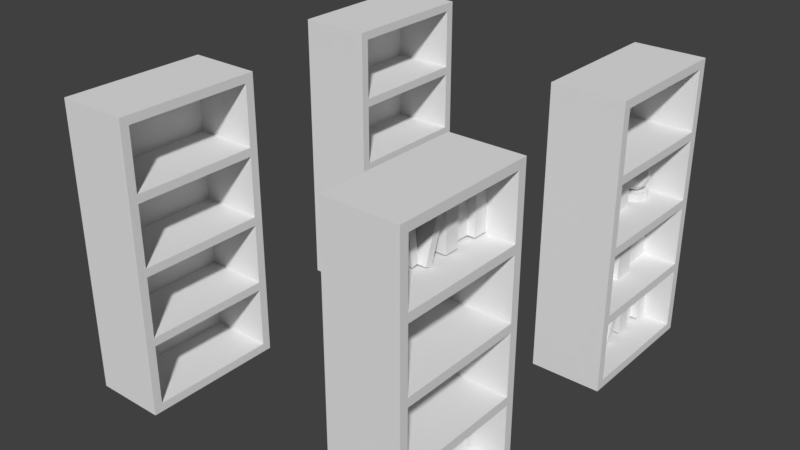 # Source: Storage.blend  (saved by Blender 2.79.0; exported with 4.5.12 LTS)
import bpy
from mathutils import Matrix  # noqa: F401  (used for matrix-valued properties, if any)

bpy.ops.wm.read_factory_settings(use_empty=True)
scene = bpy.context.scene
scene.name = 'Scene'

# ---- collections
col_collection_1 = bpy.data.collections.new('Collection 1'); scene.collection.children.link(col_collection_1)

# ---- world
world_world = bpy.data.worlds.new('World'); scene.world = world_world
world_world.color = (0.05088, 0.05088, 0.05088)
world_world.use_sun_shadow = False
world_world.sun_shadow_jitter_overblur = 0.0
world_world.cycles.sampling_method = 'MANUAL'

# ---- meshes
me_bookshelfcontent02_0_88x0_44x0_4_a = bpy.data.meshes.new('BookShelfContent02_0.88x0.44x0.4_A')
me_bookshelfcontent02_0_88x0_44x0_4_a.from_pydata([], [], [])
me_bookshelfcontent02_0_88x0_44x0_4_a.update()
me_bookshelf_0_5x1x2_a_001 = bpy.data.meshes.new('Bookshelf_0.5x1x2_A.001')
me_bookshelf_0_5x1x2_a_001.from_pydata([(0.5, 0.94, 0.06), (0.5, 0.06, 0.06), (1.192e-07, -8.941e-08, 0.0), (3.874e-07, 1.0, 0.0), (0.5, 0.94, 1.94), (0.5, 0.06, 1.94), (0.0, 0.0, 2.0), (2.384e-07, 1.0, 2.0), (0.5, 1.0, 0.0), (0.5, -1.788e-07, 0.0), (0.5, 1.0, 2.0), (0.5, -4.47e-07, 2.0), (0.5, 0.94, 0.545), (0.5, 0.94, 1.03), (0.5, 0.94, 1.515), (0.5, 0.06, 0.545), (0.5, 0.06, 1.03), (0.5, 0.06, 1.515), (0.5, 0.94, 1.455), (0.5, 0.97, 1.97), (0.5, 0.06, 1.455), (0.5, 0.03, 1.97), (0.5, 0.94, 0.97), (0.5, 0.97, 1.485), (0.5, 0.06, 0.97), (0.5, 0.03, 1.485), (0.5, 0.94, 0.485), (0.5, 0.97, 1.0), (0.5, 0.06, 0.485), (0.5, 0.03, 1.0), (0.5, 0.97, 0.03), (0.5, 0.03, 0.03), (0.5, 0.97, 0.515), (0.5, 0.03, 0.515), (0.06, 0.94, 1.515), (0.06, 0.94, 1.94), (0.06, 0.06, 1.515), (0.06, 0.06, 1.94), (0.06, 0.94, 1.03), (0.06, 0.94, 1.455), (0.06, 0.06, 1.03), (0.06, 0.06, 1.455), (0.06, 0.94, 0.545), (0.06, 0.94, 0.97), (0.06, 0.06, 0.545), (0.06, 0.06, 0.97), (0.06, 0.94, 0.06), (0.06, 0.06, 0.06), (0.06, 0.94, 0.485), (0.06, 0.06, 0.485)], [], [(8, 9, 2, 3), (10, 7, 6, 11), (13, 18, 39, 38), (9, 11, 6, 2), (2, 6, 7, 3), (10, 8, 3, 7), (30, 31, 9, 8), (19, 23, 27, 32, 30, 8, 10), (31, 33, 29, 25, 21, 11, 9), (21, 19, 10, 11), (14, 4, 35, 34), (26, 28, 49, 48), (22, 24, 45, 43), (4, 14, 23, 19), (17, 5, 21, 25), (5, 4, 19, 21), (14, 17, 25, 23), (18, 13, 27, 23), (16, 20, 25, 29), (13, 16, 29, 27), (20, 18, 23, 25), (22, 12, 32, 27), (15, 24, 29, 33), (12, 15, 33, 32), (24, 22, 27, 29), (0, 1, 31, 30), (26, 0, 30, 32), (1, 28, 33, 31), (28, 26, 32, 33), (34, 35, 37, 36), (46, 48, 49, 47), (42, 43, 45, 44), (38, 39, 41, 40), (5, 17, 36, 37), (12, 22, 43, 42), (20, 16, 40, 41), (1, 0, 46, 47), (4, 5, 37, 35), (24, 15, 44, 45), (16, 13, 38, 40), (0, 26, 48, 46), (17, 14, 34, 36), (15, 12, 42, 44), (18, 20, 41, 39), (28, 1, 47, 49)])
me_bookshelf_0_5x1x2_a_001.use_remesh_preserve_volume = False
me_bookshelf_0_5x1x2_a_001.use_remesh_preserve_attributes = False
me_bookshelf_0_5x1x2_a_001.use_mirror_vertex_groups = False
me_bookshelf_0_5x1x2_a_001.update()
me_bookshelfcontent01_0_88x0_44x0_4_a = bpy.data.meshes.new('BookShelfContent01_0.88x0.44x0.4_A')
me_bookshelfcontent01_0_88x0_44x0_4_a.from_pydata([], [], [])
me_bookshelfcontent01_0_88x0_44x0_4_a.update()
me_bookshelfcontent03_0_88x0_44x0_4_a = bpy.data.meshes.new('BookShelfContent03_0.88x0.44x0.4_A')
me_bookshelfcontent03_0_88x0_44x0_4_a.from_pydata([], [], [])
me_bookshelfcontent03_0_88x0_44x0_4_a.update()
me_bookshelf_0_5x1x2_a = bpy.data.meshes.new('Bookshelf_0.5x1x2_A')
me_bookshelf_0_5x1x2_a.from_pydata([(0.5, 0.94, 0.06), (0.5, 0.06, 0.06), (1.192e-07, -8.941e-08, 0.0), (3.874e-07, 1.0, 0.0), (0.5, 0.94, 1.94), (0.5, 0.06, 1.94), (0.0, 0.0, 2.0), (2.384e-07, 1.0, 2.0), (0.5, 1.0, 0.0), (0.5, -1.788e-07, 0.0), (0.5, 1.0, 2.0), (0.5, -4.47e-07, 2.0), (0.5, 0.94, 0.545), (0.5, 0.94, 1.03), (0.5, 0.94, 1.515), (0.5, 0.06, 0.545), (0.5, 0.06, 1.03), (0.5, 0.06, 1.515), (0.5, 0.94, 1.455), (0.5, 0.97, 1.97), (0.5, 0.06, 1.455), (0.5, 0.03, 1.97), (0.5, 0.94, 0.97), (0.5, 0.97, 1.485), (0.5, 0.06, 0.97), (0.5, 0.03, 1.485), (0.5, 0.94, 0.485), (0.5, 0.97, 1.0), (0.5, 0.06, 0.485), (0.5, 0.03, 1.0), (0.5, 0.97, 0.03), (0.5, 0.03, 0.03), (0.5, 0.97, 0.515), (0.5, 0.03, 0.515), (0.06, 0.94, 1.515), (0.06, 0.94, 1.94), (0.06, 0.06, 1.515), (0.06, 0.06, 1.94), (0.06, 0.94, 1.03), (0.06, 0.94, 1.455), (0.06, 0.06, 1.03), (0.06, 0.06, 1.455), (0.06, 0.94, 0.545), (0.06, 0.94, 0.97), (0.06, 0.06, 0.545), (0.06, 0.06, 0.97), (0.06, 0.94, 0.06), (0.06, 0.06, 0.06), (0.06, 0.94, 0.485), (0.06, 0.06, 0.485)], [], [(8, 9, 2, 3), (10, 7, 6, 11), (13, 18, 39, 38), (9, 11, 6, 2), (2, 6, 7, 3), (10, 8, 3, 7), (30, 31, 9, 8), (19, 23, 27, 32, 30, 8, 10), (31, 33, 29, 25, 21, 11, 9), (21, 19, 10, 11), (14, 4, 35, 34), (26, 28, 49, 48), (22, 24, 45, 43), (4, 14, 23, 19), (17, 5, 21, 25), (5, 4, 19, 21), (14, 17, 25, 23), (18, 13, 27, 23), (16, 20, 25, 29), (13, 16, 29, 27), (20, 18, 23, 25), (22, 12, 32, 27), (15, 24, 29, 33), (12, 15, 33, 32), (24, 22, 27, 29), (0, 1, 31, 30), (26, 0, 30, 32), (1, 28, 33, 31), (28, 26, 32, 33), (34, 35, 37, 36), (46, 48, 49, 47), (42, 43, 45, 44), (38, 39, 41, 40), (5, 17, 36, 37), (12, 22, 43, 42), (20, 16, 40, 41), (1, 0, 46, 47), (4, 5, 37, 35), (24, 15, 44, 45), (16, 13, 38, 40), (0, 26, 48, 46), (17, 14, 34, 36), (15, 12, 42, 44), (18, 20, 41, 39), (28, 1, 47, 49)])
me_bookshelf_0_5x1x2_a.use_remesh_preserve_volume = False
me_bookshelf_0_5x1x2_a.use_remesh_preserve_attributes = False
me_bookshelf_0_5x1x2_a.use_mirror_vertex_groups = False
me_bookshelf_0_5x1x2_a.update()
me_bookshelf02_1x0_5x2_a = bpy.data.meshes.new('Bookshelf02_1x0.5x2_A')
me_bookshelf02_1x0_5x2_a.from_pydata([(0.06, 0.94, 0.07626), (0.06, 0.94, 0.3963), (0.31, 0.94, 0.07626), (0.31, 0.94, 0.3963), (0.06, 0.84, 0.07626), (0.06, 0.84, 0.3963), (0.31, 0.84, 0.07626), (0.31, 0.84, 0.3963), (0.06, 0.3578, 0.07626), (0.06, 0.3578, 0.3763), (0.26, 0.3578, 0.07626), (0.26, 0.3578, 0.3763), (0.06, 0.2578, 0.07626), (0.06, 0.2578, 0.3763), (0.26, 0.2578, 0.07626), (0.26, 0.2578, 0.3763), (0.06, 0.21, 0.07626), (0.06, 0.21, 0.3763), (0.26, 0.21, 0.07626), (0.26, 0.21, 0.3763), (0.06, 0.11, 0.07626), (0.06, 0.11, 0.3763), (0.26, 0.11, 0.07626), (0.26, 0.11, 0.3763), (0.06, 0.84, 0.07626), (0.06, 0.84, 0.3763), (0.26, 0.84, 0.07626), (0.26, 0.84, 0.3763), (0.06, 0.74, 0.07626), (0.06, 0.74, 0.3763), (0.26, 0.74, 0.07626), (0.26, 0.74, 0.3763), (0.06, 0.11, 0.07626), (0.06, 0.11, 0.4263), (0.31, 0.11, 0.07626), (0.31, 0.11, 0.4263), (0.06, 0.06, 0.07626), (0.06, 0.06, 0.4263), (0.31, 0.06, 0.07626), (0.31, 0.06, 0.4263), (0.06, 0.4756, 0.06), (0.06, 0.5895, 0.391), (0.31, 0.4756, 0.06), (0.31, 0.5895, 0.391), (0.06, 0.4284, 0.07626), (0.06, 0.5422, 0.4072), (0.31, 0.4284, 0.07626), (0.31, 0.5422, 0.4072), (0.06, 0.6922, 0.07626), (0.06, 0.6922, 0.3963), (0.31, 0.6922, 0.07626), (0.31, 0.6922, 0.3963), (0.06, 0.5922, 0.07626), (0.06, 0.5922, 0.3963), (0.31, 0.5922, 0.07626), (0.31, 0.5922, 0.3963), (0.06, 0.4312, 0.08223), (0.06, 0.3977, 0.3602), (0.26, 0.4312, 0.08223), (0.26, 0.3977, 0.3602), (0.06, 0.3815, 0.07626), (0.06, 0.3481, 0.3543), (0.26, 0.3815, 0.07626), (0.26, 0.3481, 0.3543), (0.06, 0.26, 0.07626), (0.06, 0.26, 0.3563), (0.26, 0.26, 0.07626), (0.26, 0.26, 0.3563), (0.06, 0.21, 0.07626), (0.06, 0.21, 0.3563), (0.26, 0.21, 0.07626), (0.26, 0.21, 0.3563), (0.06, 0.7422, 0.07626), (0.06, 0.7422, 0.3563), (0.26, 0.7422, 0.07626), (0.26, 0.7422, 0.3563), (0.06, 0.6922, 0.07626), (0.06, 0.6922, 0.3563), (0.26, 0.6922, 0.07626), (0.26, 0.6922, 0.3563), (0.5, 0.94, 0.06), (0.5, 0.06, 0.06), (1.192e-07, -5.96e-08, 0.0), (3.715e-07, 1.0, 0.0), (0.5, 0.94, 1.94), (0.5, 0.06, 1.94), (0.0, 0.0, 2.0), (2.225e-07, 1.0, 2.0), (0.5, 1.0, 0.0), (0.5, -2.007e-07, 0.0), (0.5, 1.0, 2.0), (0.5, -4.391e-07, 2.0), (0.5, 0.94, 0.545), (0.5, 0.94, 1.03), (0.5, 0.94, 1.515), (0.5, 0.06, 0.545), (0.5, 0.06, 1.03), (0.5, 0.06, 1.515), (0.5, 0.94, 1.455), (0.5, 0.97, 1.97), (0.5, 0.06, 1.455), (0.5, 0.03, 1.97), (0.5, 0.94, 0.97), (0.5, 0.97, 1.485), (0.5, 0.06, 0.97), (0.5, 0.03, 1.485), (0.5, 0.94, 0.485), (0.5, 0.97, 1.0), (0.5, 0.06, 0.485), (0.5, 0.03, 1.0), (0.5, 0.97, 0.03), (0.5, 0.03, 0.03), (0.5, 0.97, 0.515), (0.5, 0.03, 0.515), (0.06, 0.94, 1.515), (0.06, 0.94, 1.94), (0.06, 0.06, 1.515), (0.06, 0.06, 1.94), (0.06, 0.94, 1.03), (0.06, 0.94, 1.455), (0.06, 0.06, 1.03), (0.06, 0.06, 1.455), (0.06, 0.94, 0.545), (0.06, 0.94, 0.97), (0.06, 0.06, 0.545), (0.06, 0.06, 0.97), (0.06, 0.94, 0.06), (0.06, 0.06, 0.06), (0.06, 0.94, 0.485), (0.06, 0.06, 0.485), (0.06, 0.1943, 0.545), (0.06, 0.1943, 0.845), (0.26, 0.1943, 0.545), (0.26, 0.1943, 0.845), (0.06, 0.09435, 0.545), (0.06, 0.09435, 0.845), (0.26, 0.09435, 0.545), (0.26, 0.09435, 0.845), (0.06, 0.4922, 0.545), (0.06, 0.4922, 0.845), (0.26, 0.4922, 0.545), (0.26, 0.4922, 0.845), (0.06, 0.3922, 0.545), (0.06, 0.3922, 0.845), (0.26, 0.3922, 0.545), (0.26, 0.3922, 0.845), (0.06, 0.7422, 0.545), (0.06, 0.7422, 0.845), (0.26, 0.7422, 0.545), (0.26, 0.7422, 0.845), (0.06, 0.6422, 0.545), (0.06, 0.6422, 0.845), (0.26, 0.6422, 0.545), (0.26, 0.6422, 0.845), (0.06, 0.89, 0.545), (0.06, 0.89, 0.845), (0.26, 0.89, 0.545), (0.26, 0.89, 0.845), (0.06, 0.79, 0.545), (0.06, 0.79, 0.845), (0.26, 0.79, 0.545), (0.26, 0.79, 0.845), (0.06, 0.2443, 0.545), (0.06, 0.2443, 0.895), (0.31, 0.2443, 0.545), (0.31, 0.2443, 0.895), (0.06, 0.1943, 0.545), (0.06, 0.1943, 0.895), (0.31, 0.1943, 0.545), (0.31, 0.1943, 0.895), (0.06, 0.6422, 0.545), (0.06, 0.6422, 0.895), (0.31, 0.6422, 0.545), (0.31, 0.6422, 0.895), (0.06, 0.5922, 0.545), (0.06, 0.5922, 0.895), (0.31, 0.5922, 0.545), (0.31, 0.5922, 0.895), (0.06, 0.3443, 0.545), (0.06, 0.3443, 0.865), (0.31, 0.3443, 0.545), (0.31, 0.3443, 0.865), (0.06, 0.2443, 0.545), (0.06, 0.2443, 0.865), (0.31, 0.2443, 0.545), (0.31, 0.2443, 0.865), (0.06, 0.5922, 0.545), (0.06, 0.5922, 0.865), (0.31, 0.5922, 0.545), (0.31, 0.5922, 0.865), (0.06, 0.4922, 0.545), (0.06, 0.4922, 0.865), (0.31, 0.4922, 0.545), (0.31, 0.4922, 0.865), (0.06, 0.3943, 0.545), (0.06, 0.3943, 0.825), (0.26, 0.3943, 0.545), (0.26, 0.3943, 0.825), (0.06, 0.3443, 0.545), (0.06, 0.3443, 0.825), (0.26, 0.3443, 0.545), (0.26, 0.3443, 0.825), (0.06, 0.7922, 0.545), (0.06, 0.7922, 0.825), (0.26, 0.7922, 0.545), (0.26, 0.7922, 0.825), (0.06, 0.7422, 0.545), (0.06, 0.7422, 0.825), (0.26, 0.7422, 0.545), (0.26, 0.7422, 0.825), (0.06, 0.94, 0.545), (0.06, 0.94, 0.825), (0.26, 0.94, 0.545), (0.26, 0.94, 0.825), (0.06, 0.89, 0.545), (0.06, 0.89, 0.825), (0.26, 0.89, 0.545), (0.26, 0.89, 0.825), (0.06, 0.16, 1.03), (0.06, 0.16, 1.35), (0.31, 0.16, 1.03), (0.31, 0.16, 1.35), (0.06, 0.06, 1.03), (0.06, 0.06, 1.35), (0.31, 0.06, 1.03), (0.31, 0.06, 1.35), (0.06, 0.5745, 1.03), (0.06, 0.5745, 1.33), (0.26, 0.5745, 1.03), (0.26, 0.5745, 1.33), (0.06, 0.4745, 1.03), (0.06, 0.4745, 1.33), (0.26, 0.4745, 1.03), (0.26, 0.4745, 1.33), (0.06, 0.31, 1.03), (0.06, 0.31, 1.33), (0.26, 0.31, 1.03), (0.26, 0.31, 1.33), (0.06, 0.21, 1.03), (0.06, 0.21, 1.33), (0.26, 0.21, 1.03), (0.26, 0.21, 1.33), (0.06, 0.21, 1.03), (0.06, 0.21, 1.38), (0.31, 0.21, 1.03), (0.31, 0.21, 1.38), (0.06, 0.16, 1.03), (0.06, 0.16, 1.38), (0.31, 0.16, 1.03), (0.31, 0.16, 1.38), (0.06, 0.6245, 1.03), (0.06, 0.6245, 1.31), (0.26, 0.6245, 1.03), (0.26, 0.6245, 1.31), (0.06, 0.5745, 1.03), (0.06, 0.5745, 1.31), (0.26, 0.5745, 1.03), (0.26, 0.5745, 1.31), (0.06, 0.4721, 1.051), (0.06, 0.3544, 1.305), (0.26, 0.4721, 1.051), (0.26, 0.3544, 1.305), (0.06, 0.4267, 1.03), (0.06, 0.309, 1.284), (0.26, 0.4267, 1.03), (0.26, 0.309, 1.284), (0.21, 0.89, 1.03), (0.21, 0.89, 1.08), (0.2807, 0.8607, 1.03), (0.2807, 0.8607, 1.08), (0.31, 0.79, 1.03), (0.31, 0.79, 1.08), (0.2807, 0.7193, 1.03), (0.2807, 0.7193, 1.08), (0.21, 0.69, 1.03), (0.21, 0.69, 1.08), (0.1393, 0.7193, 1.03), (0.1393, 0.7193, 1.08), (0.11, 0.79, 1.03), (0.11, 0.79, 1.08), (0.1393, 0.8607, 1.03), (0.1393, 0.8607, 1.08), (0.21, 0.79, 1.08), (0.2824, 0.7374, 1.135), (0.1824, 0.7049, 1.135), (0.1206, 0.79, 1.135), (0.1824, 0.8751, 1.135), (0.2824, 0.8426, 1.135), (0.2376, 0.7049, 1.225), (0.1376, 0.7374, 1.225), (0.1376, 0.8426, 1.225), (0.2376, 0.8751, 1.225), (0.2994, 0.79, 1.225), (0.21, 0.79, 1.28), (0.1938, 0.74, 1.095), (0.2525, 0.7591, 1.095), (0.2363, 0.7091, 1.127), (0.2951, 0.79, 1.127), (0.2525, 0.8209, 1.095), (0.1574, 0.79, 1.095), (0.1412, 0.74, 1.127), (0.1938, 0.84, 1.095), (0.1412, 0.84, 1.127), (0.2363, 0.8709, 1.127), (0.3051, 0.7591, 1.18), (0.3051, 0.8209, 1.18), (0.21, 0.69, 1.18), (0.2688, 0.7091, 1.18), (0.1149, 0.7591, 1.18), (0.1512, 0.7091, 1.18), (0.1512, 0.8709, 1.18), (0.1149, 0.8209, 1.18), (0.2688, 0.8709, 1.18), (0.21, 0.89, 1.18), (0.2788, 0.74, 1.233), (0.1837, 0.7091, 1.233), (0.1249, 0.79, 1.233), (0.1837, 0.8709, 1.233), (0.2788, 0.84, 1.233), (0.2262, 0.74, 1.265), (0.2626, 0.79, 1.265), (0.1675, 0.7591, 1.265), (0.1675, 0.8209, 1.265), (0.2262, 0.84, 1.265)], [], [(0, 1, 3, 2), (2, 3, 7, 6), (6, 7, 5, 4), (4, 5, 1, 0), (2, 6, 4, 0), (7, 3, 1, 5), (8, 9, 11, 10), (10, 11, 15, 14), (14, 15, 13, 12), (12, 13, 9, 8), (10, 14, 12, 8), (15, 11, 9, 13), (16, 17, 19, 18), (18, 19, 23, 22), (22, 23, 21, 20), (20, 21, 17, 16), (18, 22, 20, 16), (23, 19, 17, 21), (24, 25, 27, 26), (26, 27, 31, 30), (30, 31, 29, 28), (28, 29, 25, 24), (26, 30, 28, 24), (31, 27, 25, 29), (32, 33, 35, 34), (34, 35, 39, 38), (38, 39, 37, 36), (36, 37, 33, 32), (34, 38, 36, 32), (39, 35, 33, 37), (40, 41, 43, 42), (42, 43, 47, 46), (46, 47, 45, 44), (44, 45, 41, 40), (42, 46, 44, 40), (47, 43, 41, 45), (48, 49, 51, 50), (50, 51, 55, 54), (54, 55, 53, 52), (52, 53, 49, 48), (50, 54, 52, 48), (55, 51, 49, 53), (56, 57, 59, 58), (58, 59, 63, 62), (62, 63, 61, 60), (60, 61, 57, 56), (58, 62, 60, 56), (63, 59, 57, 61), (64, 65, 67, 66), (66, 67, 71, 70), (70, 71, 69, 68), (68, 69, 65, 64), (66, 70, 68, 64), (71, 67, 65, 69), (72, 73, 75, 74), (74, 75, 79, 78), (78, 79, 77, 76), (76, 77, 73, 72), (74, 78, 76, 72), (79, 75, 73, 77), (88, 89, 82, 83), (90, 87, 86, 91), (93, 98, 119, 118), (89, 91, 86, 82), (82, 86, 87, 83), (90, 88, 83, 87), (110, 111, 89, 88), (99, 103, 107, 112, 110, 88, 90), (111, 113, 109, 105, 101, 91, 89), (101, 99, 90, 91), (94, 84, 115, 114), (106, 108, 129, 128), (102, 104, 125, 123), (84, 94, 103, 99), (97, 85, 101, 105), (85, 84, 99, 101), (94, 97, 105, 103), (98, 93, 107, 103), (96, 100, 105, 109), (93, 96, 109, 107), (100, 98, 103, 105), (102, 92, 112, 107), (95, 104, 109, 113), (92, 95, 113, 112), (104, 102, 107, 109), (80, 81, 111, 110), (106, 80, 110, 112), (81, 108, 113, 111), (108, 106, 112, 113), (114, 115, 117, 116), (126, 128, 129, 127), (122, 123, 125, 124), (118, 119, 121, 120), (85, 97, 116, 117), (92, 102, 123, 122), (100, 96, 120, 121), (81, 80, 126, 127), (84, 85, 117, 115), (104, 95, 124, 125), (96, 93, 118, 120), (80, 106, 128, 126), (97, 94, 114, 116), (95, 92, 122, 124), (98, 100, 121, 119), (108, 81, 127, 129), (130, 131, 133, 132), (132, 133, 137, 136), (136, 137, 135, 134), (134, 135, 131, 130), (132, 136, 134, 130), (137, 133, 131, 135), (138, 139, 141, 140), (140, 141, 145, 144), (144, 145, 143, 142), (142, 143, 139, 138), (140, 144, 142, 138), (145, 141, 139, 143), (146, 147, 149, 148), (148, 149, 153, 152), (152, 153, 151, 150), (150, 151, 147, 146), (148, 152, 150, 146), (153, 149, 147, 151), (154, 155, 157, 156), (156, 157, 161, 160), (160, 161, 159, 158), (158, 159, 155, 154), (156, 160, 158, 154), (161, 157, 155, 159), (162, 163, 165, 164), (164, 165, 169, 168), (168, 169, 167, 166), (166, 167, 163, 162), (164, 168, 166, 162), (169, 165, 163, 167), (170, 171, 173, 172), (172, 173, 177, 176), (176, 177, 175, 174), (174, 175, 171, 170), (172, 176, 174, 170), (177, 173, 171, 175), (178, 179, 181, 180), (180, 181, 185, 184), (184, 185, 183, 182), (182, 183, 179, 178), (180, 184, 182, 178), (185, 181, 179, 183), (186, 187, 189, 188), (188, 189, 193, 192), (192, 193, 191, 190), (190, 191, 187, 186), (188, 192, 190, 186), (193, 189, 187, 191), (194, 195, 197, 196), (196, 197, 201, 200), (200, 201, 199, 198), (198, 199, 195, 194), (196, 200, 198, 194), (201, 197, 195, 199), (202, 203, 205, 204), (204, 205, 209, 208), (208, 209, 207, 206), (206, 207, 203, 202), (204, 208, 206, 202), (209, 205, 203, 207), (210, 211, 213, 212), (212, 213, 217, 216), (216, 217, 215, 214), (214, 215, 211, 210), (212, 216, 214, 210), (217, 213, 211, 215), (218, 219, 221, 220), (220, 221, 225, 224), (224, 225, 223, 222), (222, 223, 219, 218), (220, 224, 222, 218), (225, 221, 219, 223), (226, 227, 229, 228), (228, 229, 233, 232), (232, 233, 231, 230), (230, 231, 227, 226), (228, 232, 230, 226), (233, 229, 227, 231), (234, 235, 237, 236), (236, 237, 241, 240), (240, 241, 239, 238), (238, 239, 235, 234), (236, 240, 238, 234), (241, 237, 235, 239), (242, 243, 245, 244), (244, 245, 249, 248), (248, 249, 247, 246), (246, 247, 243, 242), (244, 248, 246, 242), (249, 245, 243, 247), (250, 251, 253, 252), (252, 253, 257, 256), (256, 257, 255, 254), (254, 255, 251, 250), (252, 256, 254, 250), (257, 253, 251, 255), (258, 259, 261, 260), (260, 261, 265, 264), (264, 265, 263, 262), (262, 263, 259, 258), (260, 264, 262, 258), (265, 261, 259, 263), (266, 267, 269, 268), (268, 269, 271, 270), (270, 271, 273, 272), (272, 273, 275, 274), (274, 275, 277, 276), (276, 277, 279, 278), (269, 267, 281, 279, 277, 275, 273, 271), (278, 279, 281, 280), (280, 281, 267, 266), (266, 268, 270, 272, 274, 276, 278, 280), (282, 295, 294), (283, 295, 297), (282, 294, 299), (282, 299, 301), (282, 301, 298), (283, 297, 304), (284, 296, 306), (285, 300, 308), (286, 302, 310), (287, 303, 312), (283, 304, 307), (284, 306, 309), (285, 308, 311), (286, 310, 313), (287, 312, 305), (288, 314, 319), (289, 315, 321), (290, 316, 322), (291, 317, 323), (292, 318, 320), (320, 323, 293), (320, 318, 323), (318, 291, 323), (323, 322, 293), (323, 317, 322), (317, 290, 322), (322, 321, 293), (322, 316, 321), (316, 289, 321), (321, 319, 293), (321, 315, 319), (315, 288, 319), (319, 320, 293), (319, 314, 320), (314, 292, 320), (305, 318, 292), (305, 312, 318), (312, 291, 318), (313, 317, 291), (313, 310, 317), (310, 290, 317), (311, 316, 290), (311, 308, 316), (308, 289, 316), (309, 315, 289), (309, 306, 315), (306, 288, 315), (307, 314, 288), (307, 304, 314), (304, 292, 314), (312, 313, 291), (312, 303, 313), (303, 286, 313), (310, 311, 290), (310, 302, 311), (302, 285, 311), (308, 309, 289), (308, 300, 309), (300, 284, 309), (306, 307, 288), (306, 296, 307), (296, 283, 307), (304, 305, 292), (304, 297, 305), (297, 287, 305), (298, 303, 287), (298, 301, 303), (301, 286, 303), (301, 302, 286), (301, 299, 302), (299, 285, 302), (299, 300, 285), (299, 294, 300), (294, 284, 300), (297, 298, 287), (297, 295, 298), (295, 282, 298), (294, 296, 284), (294, 295, 296), (295, 283, 296)])
me_bookshelf02_1x0_5x2_a.use_remesh_preserve_volume = False
me_bookshelf02_1x0_5x2_a.use_remesh_preserve_attributes = False
me_bookshelf02_1x0_5x2_a.use_mirror_vertex_groups = False
me_bookshelf02_1x0_5x2_a.update()
me_bookshelf01_1x0_5x2_a = bpy.data.meshes.new('Bookshelf01_1x0.5x2_A')
me_bookshelf01_1x0_5x2_a.from_pydata([(0.06, 0.94, 1.53), (0.06, 0.94, 1.85), (0.31, 0.94, 1.53), (0.31, 0.94, 1.85), (0.06, 0.84, 1.53), (0.06, 0.84, 1.85), (0.31, 0.84, 1.53), (0.31, 0.84, 1.85), (0.06, 0.3578, 1.53), (0.06, 0.3578, 1.83), (0.26, 0.3578, 1.53), (0.26, 0.3578, 1.83), (0.06, 0.2578, 1.53), (0.06, 0.2578, 1.83), (0.26, 0.2578, 1.53), (0.26, 0.2578, 1.83), (0.06, 0.21, 1.53), (0.06, 0.21, 1.83), (0.26, 0.21, 1.53), (0.26, 0.21, 1.83), (0.06, 0.11, 1.53), (0.06, 0.11, 1.83), (0.26, 0.11, 1.53), (0.26, 0.11, 1.83), (0.06, 0.84, 1.53), (0.06, 0.84, 1.83), (0.26, 0.84, 1.53), (0.26, 0.84, 1.83), (0.06, 0.74, 1.53), (0.06, 0.74, 1.83), (0.26, 0.74, 1.53), (0.26, 0.74, 1.83), (0.06, 0.11, 1.53), (0.06, 0.11, 1.88), (0.31, 0.11, 1.53), (0.31, 0.11, 1.88), (0.06, 0.06, 1.53), (0.06, 0.06, 1.88), (0.31, 0.06, 1.53), (0.31, 0.06, 1.88), (0.06, 0.4757, 1.514), (0.06, 0.5895, 1.845), (0.31, 0.4757, 1.514), (0.31, 0.5895, 1.845), (0.06, 0.4284, 1.53), (0.06, 0.5422, 1.861), (0.31, 0.4284, 1.53), (0.31, 0.5422, 1.861), (0.06, 0.6922, 1.53), (0.06, 0.6922, 1.85), (0.31, 0.6922, 1.53), (0.31, 0.6922, 1.85), (0.06, 0.5922, 1.53), (0.06, 0.5922, 1.85), (0.31, 0.5922, 1.53), (0.31, 0.5922, 1.85), (0.06, 0.4312, 1.536), (0.06, 0.3977, 1.814), (0.26, 0.4312, 1.536), (0.26, 0.3977, 1.814), (0.06, 0.3815, 1.53), (0.06, 0.3481, 1.808), (0.26, 0.3815, 1.53), (0.26, 0.3481, 1.808), (0.06, 0.26, 1.53), (0.06, 0.26, 1.81), (0.26, 0.26, 1.53), (0.26, 0.26, 1.81), (0.06, 0.21, 1.53), (0.06, 0.21, 1.81), (0.26, 0.21, 1.53), (0.26, 0.21, 1.81), (0.06, 0.7422, 1.53), (0.06, 0.7422, 1.81), (0.26, 0.7422, 1.53), (0.26, 0.7422, 1.81), (0.06, 0.6922, 1.53), (0.06, 0.6922, 1.81), (0.26, 0.6922, 1.53), (0.26, 0.6922, 1.81), (0.5, 0.94, 0.06), (0.5, 0.06, 0.06), (1.192e-07, 1.192e-07, 1.192e-07), (3.864e-07, 1.0, 1.192e-07), (0.5, 0.94, 1.94), (0.5, 0.06, 1.94), (2.913e-14, 1.788e-07, 2.0), (2.374e-07, 1.0, 2.0), (0.5, 1.0, 1.192e-07), (0.5, -2.186e-08, 1.192e-07), (0.5, 1.0, 2.0), (0.5, -2.603e-07, 2.0), (0.5, 0.94, 0.545), (0.5, 0.94, 1.03), (0.5, 0.94, 1.515), (0.5, 0.06, 0.545), (0.5, 0.06, 1.03), (0.5, 0.06, 1.515), (0.5, 0.94, 1.455), (0.5, 0.97, 1.97), (0.5, 0.06, 1.455), (0.5, 0.03, 1.97), (0.5, 0.94, 0.97), (0.5, 0.97, 1.485), (0.5, 0.06, 0.97), (0.5, 0.03, 1.485), (0.5, 0.94, 0.485), (0.5, 0.97, 1.0), (0.5, 0.06, 0.485), (0.5, 0.03, 1.0), (0.5, 0.97, 0.03), (0.5, 0.03, 0.03), (0.5, 0.97, 0.515), (0.5, 0.03, 0.515), (0.06, 0.94, 1.515), (0.06, 0.94, 1.94), (0.06, 0.06, 1.515), (0.06, 0.06, 1.94), (0.06, 0.94, 1.03), (0.06, 0.94, 1.455), (0.06, 0.06, 1.03), (0.06, 0.06, 1.455), (0.06, 0.94, 0.545), (0.06, 0.94, 0.97), (0.06, 0.06, 0.545), (0.06, 0.06, 0.97), (0.06, 0.94, 0.06), (0.06, 0.06, 0.06), (0.06, 0.94, 0.485), (0.06, 0.06, 0.485), (0.06, 0.16, 0.06), (0.06, 0.16, 0.36), (0.26, 0.16, 0.06), (0.26, 0.16, 0.36), (0.06, 0.06, 0.06), (0.06, 0.06, 0.36), (0.26, 0.06, 0.06), (0.26, 0.06, 0.36), (0.06, 0.4578, 0.06), (0.06, 0.4578, 0.36), (0.26, 0.4578, 0.06), (0.26, 0.4578, 0.36), (0.06, 0.3578, 0.06), (0.06, 0.3578, 0.36), (0.26, 0.3578, 0.06), (0.26, 0.3578, 0.36), (0.06, 0.7078, 0.06), (0.06, 0.7078, 0.36), (0.26, 0.7078, 0.06), (0.26, 0.7078, 0.36), (0.06, 0.6078, 0.06), (0.06, 0.6078, 0.36), (0.26, 0.6078, 0.06), (0.26, 0.6078, 0.36), (0.06, 0.8557, 0.06), (0.06, 0.8557, 0.36), (0.26, 0.8557, 0.06), (0.26, 0.8557, 0.36), (0.06, 0.7557, 0.06), (0.06, 0.7557, 0.36), (0.26, 0.7557, 0.06), (0.26, 0.7557, 0.36), (0.06, 0.21, 0.06), (0.06, 0.21, 0.41), (0.31, 0.21, 0.06), (0.31, 0.21, 0.41), (0.06, 0.16, 0.06), (0.06, 0.16, 0.41), (0.31, 0.16, 0.06), (0.31, 0.16, 0.41), (0.06, 0.6078, 0.06), (0.06, 0.6078, 0.41), (0.31, 0.6078, 0.06), (0.31, 0.6078, 0.41), (0.06, 0.5578, 0.06), (0.06, 0.5578, 0.41), (0.31, 0.5578, 0.06), (0.31, 0.5578, 0.41), (0.06, 0.31, 0.06), (0.06, 0.31, 0.38), (0.31, 0.31, 0.06), (0.31, 0.31, 0.38), (0.06, 0.21, 0.06), (0.06, 0.21, 0.38), (0.31, 0.21, 0.06), (0.31, 0.21, 0.38), (0.06, 0.5578, 0.06), (0.06, 0.5578, 0.38), (0.31, 0.5578, 0.06), (0.31, 0.5578, 0.38), (0.06, 0.4578, 0.06), (0.06, 0.4578, 0.38), (0.31, 0.4578, 0.06), (0.31, 0.4578, 0.38), (0.06, 0.36, 0.06), (0.06, 0.36, 0.34), (0.26, 0.36, 0.06), (0.26, 0.36, 0.34), (0.06, 0.31, 0.06), (0.06, 0.31, 0.34), (0.26, 0.31, 0.06), (0.26, 0.31, 0.34), (0.06, 0.7578, 0.06), (0.06, 0.7578, 0.34), (0.26, 0.7578, 0.06), (0.26, 0.7578, 0.34), (0.06, 0.7078, 0.06), (0.06, 0.7078, 0.34), (0.26, 0.7078, 0.06), (0.26, 0.7078, 0.34), (0.06, 0.9057, 0.06), (0.06, 0.9057, 0.34), (0.26, 0.9057, 0.06), (0.26, 0.9057, 0.34), (0.06, 0.8557, 0.06), (0.06, 0.8557, 0.34), (0.26, 0.8557, 0.06), (0.26, 0.8557, 0.34)], [], [(0, 1, 3, 2), (2, 3, 7, 6), (6, 7, 5, 4), (4, 5, 1, 0), (2, 6, 4, 0), (7, 3, 1, 5), (8, 9, 11, 10), (10, 11, 15, 14), (14, 15, 13, 12), (12, 13, 9, 8), (10, 14, 12, 8), (15, 11, 9, 13), (16, 17, 19, 18), (18, 19, 23, 22), (22, 23, 21, 20), (20, 21, 17, 16), (18, 22, 20, 16), (23, 19, 17, 21), (24, 25, 27, 26), (26, 27, 31, 30), (30, 31, 29, 28), (28, 29, 25, 24), (26, 30, 28, 24), (31, 27, 25, 29), (32, 33, 35, 34), (34, 35, 39, 38), (38, 39, 37, 36), (36, 37, 33, 32), (34, 38, 36, 32), (39, 35, 33, 37), (40, 41, 43, 42), (42, 43, 47, 46), (46, 47, 45, 44), (44, 45, 41, 40), (42, 46, 44, 40), (47, 43, 41, 45), (48, 49, 51, 50), (50, 51, 55, 54), (54, 55, 53, 52), (52, 53, 49, 48), (50, 54, 52, 48), (55, 51, 49, 53), (56, 57, 59, 58), (58, 59, 63, 62), (62, 63, 61, 60), (60, 61, 57, 56), (58, 62, 60, 56), (63, 59, 57, 61), (64, 65, 67, 66), (66, 67, 71, 70), (70, 71, 69, 68), (68, 69, 65, 64), (66, 70, 68, 64), (71, 67, 65, 69), (72, 73, 75, 74), (74, 75, 79, 78), (78, 79, 77, 76), (76, 77, 73, 72), (74, 78, 76, 72), (79, 75, 73, 77), (88, 89, 82, 83), (90, 87, 86, 91), (93, 98, 119, 118), (89, 91, 86, 82), (82, 86, 87, 83), (90, 88, 83, 87), (110, 111, 89, 88), (99, 103, 107, 112, 110, 88, 90), (111, 113, 109, 105, 101, 91, 89), (101, 99, 90, 91), (94, 84, 115, 114), (106, 108, 129, 128), (102, 104, 125, 123), (84, 94, 103, 99), (97, 85, 101, 105), (85, 84, 99, 101), (94, 97, 105, 103), (98, 93, 107, 103), (96, 100, 105, 109), (93, 96, 109, 107), (100, 98, 103, 105), (102, 92, 112, 107), (95, 104, 109, 113), (92, 95, 113, 112), (104, 102, 107, 109), (80, 81, 111, 110), (106, 80, 110, 112), (81, 108, 113, 111), (108, 106, 112, 113), (114, 115, 117, 116), (126, 128, 129, 127), (122, 123, 125, 124), (118, 119, 121, 120), (85, 97, 116, 117), (92, 102, 123, 122), (100, 96, 120, 121), (81, 80, 126, 127), (84, 85, 117, 115), (104, 95, 124, 125), (96, 93, 118, 120), (80, 106, 128, 126), (97, 94, 114, 116), (95, 92, 122, 124), (98, 100, 121, 119), (108, 81, 127, 129), (130, 131, 133, 132), (132, 133, 137, 136), (136, 137, 135, 134), (134, 135, 131, 130), (132, 136, 134, 130), (137, 133, 131, 135), (138, 139, 141, 140), (140, 141, 145, 144), (144, 145, 143, 142), (142, 143, 139, 138), (140, 144, 142, 138), (145, 141, 139, 143), (146, 147, 149, 148), (148, 149, 153, 152), (152, 153, 151, 150), (150, 151, 147, 146), (148, 152, 150, 146), (153, 149, 147, 151), (154, 155, 157, 156), (156, 157, 161, 160), (160, 161, 159, 158), (158, 159, 155, 154), (156, 160, 158, 154), (161, 157, 155, 159), (162, 163, 165, 164), (164, 165, 169, 168), (168, 169, 167, 166), (166, 167, 163, 162), (164, 168, 166, 162), (169, 165, 163, 167), (170, 171, 173, 172), (172, 173, 177, 176), (176, 177, 175, 174), (174, 175, 171, 170), (172, 176, 174, 170), (177, 173, 171, 175), (178, 179, 181, 180), (180, 181, 185, 184), (184, 185, 183, 182), (182, 183, 179, 178), (180, 184, 182, 178), (185, 181, 179, 183), (186, 187, 189, 188), (188, 189, 193, 192), (192, 193, 191, 190), (190, 191, 187, 186), (188, 192, 190, 186), (193, 189, 187, 191), (194, 195, 197, 196), (196, 197, 201, 200), (200, 201, 199, 198), (198, 199, 195, 194), (196, 200, 198, 194), (201, 197, 195, 199), (202, 203, 205, 204), (204, 205, 209, 208), (208, 209, 207, 206), (206, 207, 203, 202), (204, 208, 206, 202), (209, 205, 203, 207), (210, 211, 213, 212), (212, 213, 217, 216), (216, 217, 215, 214), (214, 215, 211, 210), (212, 216, 214, 210), (217, 213, 211, 215)])
me_bookshelf01_1x0_5x2_a.use_remesh_preserve_volume = False
me_bookshelf01_1x0_5x2_a.use_remesh_preserve_attributes = False
me_bookshelf01_1x0_5x2_a.use_mirror_vertex_groups = False
me_bookshelf01_1x0_5x2_a.update()

# ---- objects
ob_bookshelf02empty = bpy.data.objects.new('Bookshelf02Empty', None)
ob_bookshelfcontent02_0_88x0_44x0_4_proxy = bpy.data.objects.new('BookShelfContent02_0.88x0.44x0.4_proxy', me_bookshelfcontent02_0_88x0_44x0_4_a)
ob_bookshelf_0_5x1x2_001 = bpy.data.objects.new('Bookshelf_0.5x1x2.001', me_bookshelf_0_5x1x2_a_001)
ob_bookshelfcontent01_0_88x0_44x0_4_proxy_001 = bpy.data.objects.new('BookShelfContent01_0.88x0.44x0.4_proxy.001', me_bookshelfcontent01_0_88x0_44x0_4_a)
ob_bookshelfcontent03_0_88x0_44x0_4_proxy_001 = bpy.data.objects.new('BookShelfContent03_0.88x0.44x0.4_proxy.001', me_bookshelfcontent03_0_88x0_44x0_4_a)
ob_bookshelf01empty = bpy.data.objects.new('Bookshelf01Empty', None)
ob_bookshelfcontent03_0_88x0_44x0_4_proxy = bpy.data.objects.new('BookShelfContent03_0.88x0.44x0.4_proxy', me_bookshelfcontent03_0_88x0_44x0_4_a)
ob_bookshelfcontent01_0_88x0_44x0_4_proxy = bpy.data.objects.new('BookShelfContent01_0.88x0.44x0.4_proxy', me_bookshelfcontent01_0_88x0_44x0_4_a)
ob_bookshelf_0_5x1x2 = bpy.data.objects.new('Bookshelf_0.5x1x2', me_bookshelf_0_5x1x2_a)
ob_bookshelf02_1x0_5x2 = bpy.data.objects.new('Bookshelf02_1x0.5x2', me_bookshelf02_1x0_5x2_a)
ob_bookshelf01_1x0_5x2 = bpy.data.objects.new('Bookshelf01_1x0.5x2', me_bookshelf01_1x0_5x2_a)

# ---- transforms, parenting, visibility, modifiers, constraints
ob_bookshelf02empty.location = (0.0, 2.0, 0.0)
ob_bookshelf02empty.empty_display_size = 0.1
ob_bookshelf02empty.empty_image_offset = (0.0, 0.0)
ob_bookshelf02empty.lineart.crease_threshold = 0.0
ob_bookshelfcontent02_0_88x0_44x0_4_proxy.parent = ob_bookshelf02empty
ob_bookshelfcontent02_0_88x0_44x0_4_proxy.matrix_parent_inverse = Matrix(((1.0, 0.0, 0.0, -0.0), (0.0, 1.0, 0.0, -2.0), (0.0, 0.0, 1.0, -0.0), (0.0, 0.0, 0.0, 1.0)))
ob_bookshelfcontent02_0_88x0_44x0_4_proxy.location = (0.06, 2.06, 1.03)
ob_bookshelfcontent02_0_88x0_44x0_4_proxy.rotation_euler = (0.0, 0.0, -1.571)
ob_bookshelfcontent02_0_88x0_44x0_4_proxy.lineart.crease_threshold = 0.0
ob_bookshelf_0_5x1x2_001.parent = ob_bookshelf02empty
ob_bookshelf_0_5x1x2_001.matrix_parent_inverse = Matrix(((1.0, 0.0, 0.0, -0.0), (0.0, 1.0, 0.0, -2.0), (0.0, 0.0, 1.0, -0.0), (0.0, 0.0, 0.0, 1.0)))
ob_bookshelf_0_5x1x2_001.location = (0.0, 2.0, 0.0)
ob_bookshelf_0_5x1x2_001.lock_rotations_4d = False
ob_bookshelf_0_5x1x2_001.empty_display_type = 'ARROWS'
ob_bookshelf_0_5x1x2_001.lineart.crease_threshold = 0.0
ob_bookshelfcontent01_0_88x0_44x0_4_proxy_001.parent = ob_bookshelf02empty
ob_bookshelfcontent01_0_88x0_44x0_4_proxy_001.matrix_parent_inverse = Matrix(((1.0, 0.0, 0.0, -0.0), (0.0, 1.0, 0.0, -2.0), (0.0, 0.0, 1.0, -0.0), (0.0, 0.0, 0.0, 1.0)))
ob_bookshelfcontent01_0_88x0_44x0_4_proxy_001.location = (0.06, 2.094, 0.545)
ob_bookshelfcontent01_0_88x0_44x0_4_proxy_001.lineart.crease_threshold = 0.0
ob_bookshelfcontent03_0_88x0_44x0_4_proxy_001.parent = ob_bookshelf02empty
ob_bookshelfcontent03_0_88x0_44x0_4_proxy_001.matrix_parent_inverse = Matrix(((1.0, 0.0, 0.0, -0.0), (0.0, 1.0, 0.0, -2.0), (0.0, 0.0, 1.0, -0.0), (0.0, 0.0, 0.0, 1.0)))
ob_bookshelfcontent03_0_88x0_44x0_4_proxy_001.location = (0.06, 2.84, 0.07626)
ob_bookshelfcontent03_0_88x0_44x0_4_proxy_001.rotation_euler = (0.0, 0.0, -1.571)
ob_bookshelfcontent03_0_88x0_44x0_4_proxy_001.lineart.crease_threshold = 0.0
ob_bookshelf01empty.location = (0.0, 0.0, 0.0)
ob_bookshelf01empty.empty_display_size = 0.1
ob_bookshelf01empty.empty_image_offset = (0.0, 0.0)
ob_bookshelf01empty.lineart.crease_threshold = 0.0
ob_bookshelfcontent03_0_88x0_44x0_4_proxy.parent = ob_bookshelf01empty
ob_bookshelfcontent03_0_88x0_44x0_4_proxy.location = (0.06, 0.84, 1.53)
ob_bookshelfcontent03_0_88x0_44x0_4_proxy.rotation_euler = (0.0, 0.0, -1.571)
ob_bookshelfcontent03_0_88x0_44x0_4_proxy.lineart.crease_threshold = 0.0
ob_bookshelfcontent01_0_88x0_44x0_4_proxy.parent = ob_bookshelf01empty
ob_bookshelfcontent01_0_88x0_44x0_4_proxy.location = (0.06, 0.06, 0.06)
ob_bookshelfcontent01_0_88x0_44x0_4_proxy.lineart.crease_threshold = 0.0
ob_bookshelf_0_5x1x2.parent = ob_bookshelf01empty
ob_bookshelf_0_5x1x2.location = (0.0, 0.0, 0.0)
ob_bookshelf_0_5x1x2.lock_rotations_4d = False
ob_bookshelf_0_5x1x2.empty_display_type = 'ARROWS'
ob_bookshelf_0_5x1x2.lineart.crease_threshold = 0.0
ob_bookshelf02_1x0_5x2.location = (2.0, 2.0, 0.0)
ob_bookshelf02_1x0_5x2.lineart.crease_threshold = 0.0
ob_bookshelf01_1x0_5x2.location = (2.0, -2.98e-07, -2.384e-07)
ob_bookshelf01_1x0_5x2.lineart.crease_threshold = 0.0

# ---- collection membership
col_collection_1.objects.link(ob_bookshelf02empty)
col_collection_1.objects.link(ob_bookshelfcontent02_0_88x0_44x0_4_proxy)
col_collection_1.objects.link(ob_bookshelf_0_5x1x2_001)
col_collection_1.objects.link(ob_bookshelfcontent01_0_88x0_44x0_4_proxy_001)
col_collection_1.objects.link(ob_bookshelfcontent03_0_88x0_44x0_4_proxy_001)
col_collection_1.objects.link(ob_bookshelf01empty)
col_collection_1.objects.link(ob_bookshelfcontent03_0_88x0_44x0_4_proxy)
col_collection_1.objects.link(ob_bookshelfcontent01_0_88x0_44x0_4_proxy)
col_collection_1.objects.link(ob_bookshelf_0_5x1x2)
col_collection_1.objects.link(ob_bookshelf02_1x0_5x2)
col_collection_1.objects.link(ob_bookshelf01_1x0_5x2)

# ---- scene / render settings (as saved in the file)
scene.frame_start = 1; scene.frame_end = 250; scene.frame_set(1)
scene.render.engine = 'BLENDER_EEVEE_NEXT'
scene.render.resolution_percentage = 50
scene.render.dither_intensity = 0.0
scene.cycles.use_denoising = False
scene.cycles.samples = 128
scene.cycles.sampling_pattern = 'TABULATED_SOBOL'
scene.cycles.use_adaptive_sampling = False
scene.cycles.use_light_tree = False
scene.cycles.blur_glossy = 0.0
scene.cycles.sample_clamp_indirect = 0.0
scene.view_settings.view_transform = 'Standard'
bpy.context.view_layer.update()

# ---- added for rendering (the .blend has no active camera and no usable light): camera, sun
cam_auto = bpy.data.cameras.new('AutoCamera')
cam_auto.lens = 50.0
cam_auto.sensor_width = 36.0
cam_auto.clip_end = 1000.0
ob_auto_camera = bpy.data.objects.new('AutoCamera', cam_auto)
scene.collection.objects.link(ob_auto_camera)
ob_auto_camera.location = (5.30941, -3.37129, 4.24753)
ob_auto_camera.rotation_euler = (1.09748, -7.21219e-08, 0.694738)
scene.camera = ob_auto_camera
light_auto_sun = bpy.data.lights.new('AutoSun', 'SUN')
light_auto_sun.energy = 3.0
light_auto_sun.angle = 0.0523599
ob_auto_sun = bpy.data.objects.new('AutoSun', light_auto_sun)
scene.collection.objects.link(ob_auto_sun)
ob_auto_sun.rotation_euler = (0.872665, 0.174533, 0.523599)
bpy.context.view_layer.update()
